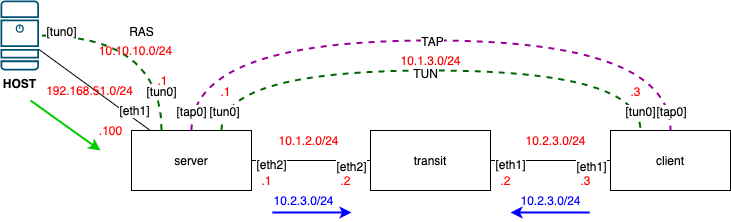

The diagram above was exported from draw.io. Its source (the exported page's mxGraphModel, read from the mxfile embedded in the PNG):
<mxGraphModel dx="999" dy="578" grid="1" gridSize="10" guides="1" tooltips="1" connect="1" arrows="1" fold="1" page="1" pageScale="1" pageWidth="827" pageHeight="1169" math="0" shadow="0">
  <root>
    <mxCell id="0" />
    <mxCell id="1" parent="0" />
    <mxCell id="2" value="HOST" style="points=[[0.015,0.015,0],[0.985,0.015,0],[0.985,0.985,0],[0.015,0.985,0],[0.25,0,0],[0.5,0,0],[0.75,0,0],[1,0.25,0],[1,0.5,0],[1,0.75,0],[0.75,1,0],[0.5,1,0],[0.25,1,0],[0,0.75,0],[0,0.5,0],[0,0.25,0]];verticalLabelPosition=bottom;html=1;verticalAlign=top;aspect=fixed;align=center;pointerEvents=1;shape=mxgraph.cisco19.server;fillColor=#005073;strokeColor=none;fontColor=#000000;fontStyle=1" vertex="1" parent="1">
      <mxGeometry x="110" y="270" width="38.5" height="70" as="geometry" />
    </mxCell>
    <mxCell id="3" style="edgeStyle=none;rounded=0;orthogonalLoop=1;jettySize=auto;html=1;endArrow=none;endFill=0;" edge="1" source="2" target="8" parent="1">
      <mxGeometry relative="1" as="geometry">
        <mxPoint x="252.75" y="212.77499999999998" as="sourcePoint" />
        <mxPoint x="378.25" y="212.75" as="targetPoint" />
      </mxGeometry>
    </mxCell>
    <mxCell id="4" value="[eth1]" style="text;html=1;align=center;verticalAlign=middle;resizable=0;points=[];labelBackgroundColor=#ffffff;" vertex="1" connectable="0" parent="3">
      <mxGeometry x="0.6" y="-3" relative="1" as="geometry">
        <mxPoint x="7.329999999999998" y="-6.169999999999999" as="offset" />
      </mxGeometry>
    </mxCell>
    <mxCell id="5" value="192.168.51.0/24" style="text;html=1;align=center;verticalAlign=middle;resizable=0;points=[];autosize=1;fontColor=#FF0000;" vertex="1" parent="1">
      <mxGeometry x="148.5" y="350" width="100" height="20" as="geometry" />
    </mxCell>
    <mxCell id="6" value=".100" style="text;html=1;align=center;verticalAlign=middle;resizable=0;points=[];autosize=1;fontColor=#FF0000;" vertex="1" parent="1">
      <mxGeometry x="200" y="390" width="40" height="20" as="geometry" />
    </mxCell>
    <mxCell id="7" style="edgeStyle=none;rounded=0;orthogonalLoop=1;jettySize=auto;html=1;endArrow=classic;endFill=1;strokeColor=#00CC00;strokeWidth=2;" edge="1" parent="1">
      <mxGeometry relative="1" as="geometry">
        <mxPoint x="140" y="370" as="sourcePoint" />
        <mxPoint x="210" y="420" as="targetPoint" />
      </mxGeometry>
    </mxCell>
    <mxCell id="8" value="server" style="rounded=0;whiteSpace=wrap;html=1;" vertex="1" parent="1">
      <mxGeometry x="241" y="400" width="120" height="60" as="geometry" />
    </mxCell>
    <mxCell id="9" value="client" style="rounded=0;whiteSpace=wrap;html=1;" vertex="1" parent="1">
      <mxGeometry x="720" y="400" width="120" height="60" as="geometry" />
    </mxCell>
    <mxCell id="10" style="edgeStyle=none;rounded=0;orthogonalLoop=1;jettySize=auto;html=1;endArrow=none;endFill=0;exitX=1;exitY=0.5;exitDx=0;exitDy=0;entryX=0;entryY=0.5;entryDx=0;entryDy=0;" edge="1" source="8" target="13" parent="1">
      <mxGeometry relative="1" as="geometry">
        <mxPoint x="421" y="195" as="sourcePoint" />
        <mxPoint x="570" y="195" as="targetPoint" />
      </mxGeometry>
    </mxCell>
    <mxCell id="11" value="[eth2]" style="text;html=1;align=center;verticalAlign=middle;resizable=0;points=[];labelBackgroundColor=#ffffff;" vertex="1" connectable="0" parent="10">
      <mxGeometry x="-0.8211" y="-3" relative="1" as="geometry">
        <mxPoint x="8" as="offset" />
      </mxGeometry>
    </mxCell>
    <mxCell id="12" value="[eth2]" style="text;html=1;align=center;verticalAlign=middle;resizable=0;points=[];labelBackgroundColor=#ffffff;" vertex="1" connectable="0" parent="10">
      <mxGeometry x="0.6" y="-3" relative="1" as="geometry">
        <mxPoint x="4" y="2" as="offset" />
      </mxGeometry>
    </mxCell>
    <mxCell id="13" value="transit" style="rounded=0;whiteSpace=wrap;html=1;" vertex="1" parent="1">
      <mxGeometry x="480" y="400" width="120" height="60" as="geometry" />
    </mxCell>
    <mxCell id="14" style="edgeStyle=none;rounded=0;orthogonalLoop=1;jettySize=auto;html=1;endArrow=none;endFill=0;exitX=1;exitY=0.5;exitDx=0;exitDy=0;entryX=0;entryY=0.5;entryDx=0;entryDy=0;" edge="1" source="13" target="9" parent="1">
      <mxGeometry relative="1" as="geometry">
        <mxPoint x="371" y="440" as="sourcePoint" />
        <mxPoint x="490" y="440" as="targetPoint" />
      </mxGeometry>
    </mxCell>
    <mxCell id="15" value="[eth1]" style="text;html=1;align=center;verticalAlign=middle;resizable=0;points=[];labelBackgroundColor=#ffffff;" vertex="1" connectable="0" parent="14">
      <mxGeometry x="-0.8211" y="-3" relative="1" as="geometry">
        <mxPoint x="8" as="offset" />
      </mxGeometry>
    </mxCell>
    <mxCell id="16" value="[eth1]" style="text;html=1;align=center;verticalAlign=middle;resizable=0;points=[];labelBackgroundColor=#ffffff;" vertex="1" connectable="0" parent="14">
      <mxGeometry x="0.6" y="-3" relative="1" as="geometry">
        <mxPoint x="4" y="2" as="offset" />
      </mxGeometry>
    </mxCell>
    <mxCell id="17" value="10.1.2.0/24" style="text;html=1;align=center;verticalAlign=middle;resizable=0;points=[];autosize=1;fontColor=#FF0000;" vertex="1" parent="1">
      <mxGeometry x="378" y="400" width="80" height="20" as="geometry" />
    </mxCell>
    <mxCell id="18" value="10.2.3.0/24" style="text;html=1;align=center;verticalAlign=middle;resizable=0;points=[];autosize=1;fontColor=#FF0000;" vertex="1" parent="1">
      <mxGeometry x="625" y="400" width="80" height="20" as="geometry" />
    </mxCell>
    <mxCell id="19" value=".1" style="text;html=1;align=center;verticalAlign=middle;resizable=0;points=[];autosize=1;fontColor=#FF0000;" vertex="1" parent="1">
      <mxGeometry x="361" y="440" width="30" height="20" as="geometry" />
    </mxCell>
    <mxCell id="20" value=".2" style="text;html=1;align=center;verticalAlign=middle;resizable=0;points=[];autosize=1;fontColor=#FF0000;" vertex="1" parent="1">
      <mxGeometry x="440" y="440" width="30" height="20" as="geometry" />
    </mxCell>
    <mxCell id="21" value=".2" style="text;html=1;align=center;verticalAlign=middle;resizable=0;points=[];autosize=1;fontColor=#FF0000;" vertex="1" parent="1">
      <mxGeometry x="600" y="440" width="30" height="20" as="geometry" />
    </mxCell>
    <mxCell id="22" value=".3" style="text;html=1;align=center;verticalAlign=middle;resizable=0;points=[];autosize=1;fontColor=#FF0000;" vertex="1" parent="1">
      <mxGeometry x="680" y="440" width="30" height="20" as="geometry" />
    </mxCell>
    <mxCell id="23" style="rounded=0;orthogonalLoop=1;jettySize=auto;html=1;exitX=0.5;exitY=0;exitDx=0;exitDy=0;entryX=0.5;entryY=0;entryDx=0;entryDy=0;endArrow=none;endFill=0;strokeWidth=2;strokeColor=#990099;dashed=1;edgeStyle=orthogonalEdgeStyle;curved=1;" edge="1" source="8" target="9" parent="1">
      <mxGeometry relative="1" as="geometry">
        <mxPoint x="378.25" y="212.75" as="sourcePoint" />
        <mxPoint x="612.75" y="212.77499999999998" as="targetPoint" />
        <Array as="points">
          <mxPoint x="301" y="310" />
          <mxPoint x="780" y="310" />
        </Array>
      </mxGeometry>
    </mxCell>
    <mxCell id="24" value="TAP" style="text;html=1;align=center;verticalAlign=middle;resizable=0;points=[];labelBackgroundColor=#ffffff;" vertex="1" connectable="0" parent="23">
      <mxGeometry x="0.0487" y="-1" relative="1" as="geometry">
        <mxPoint x="-15.05" y="-1" as="offset" />
      </mxGeometry>
    </mxCell>
    <mxCell id="25" value="[tap0]" style="text;html=1;align=center;verticalAlign=middle;resizable=0;points=[];labelBackgroundColor=#ffffff;" vertex="1" connectable="0" parent="23">
      <mxGeometry x="-0.7981" y="12" relative="1" as="geometry">
        <mxPoint x="11" y="47" as="offset" />
      </mxGeometry>
    </mxCell>
    <mxCell id="26" value="[tap0]" style="text;html=1;align=center;verticalAlign=middle;resizable=0;points=[];labelBackgroundColor=#ffffff;" vertex="1" connectable="0" parent="23">
      <mxGeometry x="0.7829" y="13" relative="1" as="geometry">
        <mxPoint x="-13" y="52" as="offset" />
      </mxGeometry>
    </mxCell>
    <mxCell id="27" style="edgeStyle=orthogonalEdgeStyle;rounded=0;orthogonalLoop=1;jettySize=auto;html=1;exitX=0.75;exitY=0;exitDx=0;exitDy=0;entryX=0.25;entryY=0;entryDx=0;entryDy=0;endArrow=none;endFill=0;curved=1;strokeWidth=2;strokeColor=#006600;dashed=1;" edge="1" source="8" target="9" parent="1">
      <mxGeometry relative="1" as="geometry">
        <Array as="points">
          <mxPoint x="331" y="340" />
          <mxPoint x="750" y="340" />
        </Array>
        <mxPoint x="396" y="170" as="sourcePoint" />
        <mxPoint x="595" y="170" as="targetPoint" />
      </mxGeometry>
    </mxCell>
    <mxCell id="28" value="TUN" style="text;html=1;align=center;verticalAlign=middle;resizable=0;points=[];labelBackgroundColor=#ffffff;" vertex="1" connectable="0" parent="27">
      <mxGeometry x="-0.0247" y="-2" relative="1" as="geometry">
        <mxPoint as="offset" />
      </mxGeometry>
    </mxCell>
    <mxCell id="29" value="[tun0]" style="text;html=1;align=center;verticalAlign=middle;resizable=0;points=[];labelBackgroundColor=#ffffff;" vertex="1" connectable="0" parent="27">
      <mxGeometry x="-0.8902" y="-2" relative="1" as="geometry">
        <mxPoint y="10" as="offset" />
      </mxGeometry>
    </mxCell>
    <mxCell id="30" value="[tun0]" style="text;html=1;align=center;verticalAlign=middle;resizable=0;points=[];labelBackgroundColor=#ffffff;" vertex="1" connectable="0" parent="27">
      <mxGeometry x="0.8902" y="-1" relative="1" as="geometry">
        <mxPoint y="10" as="offset" />
      </mxGeometry>
    </mxCell>
    <mxCell id="31" value="10.1.3.0/24" style="text;html=1;align=center;verticalAlign=middle;resizable=0;points=[];autosize=1;fontColor=#FF0000;" vertex="1" parent="1">
      <mxGeometry x="500" y="320" width="80" height="20" as="geometry" />
    </mxCell>
    <mxCell id="32" value=".1" style="text;html=1;align=center;verticalAlign=middle;resizable=0;points=[];autosize=1;fontColor=#FF0000;" vertex="1" parent="1">
      <mxGeometry x="320" y="351" width="30" height="20" as="geometry" />
    </mxCell>
    <mxCell id="33" value=".3" style="text;html=1;align=center;verticalAlign=middle;resizable=0;points=[];autosize=1;fontColor=#FF0000;" vertex="1" parent="1">
      <mxGeometry x="730" y="351" width="30" height="20" as="geometry" />
    </mxCell>
    <mxCell id="34" style="edgeStyle=none;rounded=0;orthogonalLoop=1;jettySize=auto;html=1;endArrow=classic;endFill=1;entryX=0;entryY=0.5;entryDx=0;entryDy=0;entryPerimeter=0;strokeColor=#0000FF;strokeWidth=2;" edge="1" parent="1">
      <mxGeometry relative="1" as="geometry">
        <mxPoint x="382" y="482" as="sourcePoint" />
        <mxPoint x="461" y="482" as="targetPoint" />
      </mxGeometry>
    </mxCell>
    <mxCell id="35" value="10.2.3.0/24" style="text;html=1;align=center;verticalAlign=middle;resizable=0;points=[];autosize=1;fontColor=#0000FF;" vertex="1" parent="1">
      <mxGeometry x="373" y="460" width="80" height="20" as="geometry" />
    </mxCell>
    <mxCell id="36" style="edgeStyle=none;rounded=0;orthogonalLoop=1;jettySize=auto;html=1;endArrow=none;endFill=0;entryX=0;entryY=0.5;entryDx=0;entryDy=0;entryPerimeter=0;strokeColor=#0000FF;strokeWidth=2;startArrow=classic;startFill=1;" edge="1" parent="1">
      <mxGeometry relative="1" as="geometry">
        <mxPoint x="620" y="482" as="sourcePoint" />
        <mxPoint x="699" y="482" as="targetPoint" />
      </mxGeometry>
    </mxCell>
    <mxCell id="37" value="10.2.3.0/24" style="text;html=1;align=center;verticalAlign=middle;resizable=0;points=[];autosize=1;fontColor=#0000FF;" vertex="1" parent="1">
      <mxGeometry x="620" y="460" width="80" height="20" as="geometry" />
    </mxCell>
    <mxCell id="38" style="edgeStyle=orthogonalEdgeStyle;rounded=0;orthogonalLoop=1;jettySize=auto;html=1;exitX=0.25;exitY=0;exitDx=0;exitDy=0;entryX=1;entryY=0.5;entryDx=0;entryDy=0;endArrow=none;endFill=0;curved=1;strokeWidth=2;strokeColor=#006600;dashed=1;entryPerimeter=0;" edge="1" source="8" target="2" parent="1">
      <mxGeometry relative="1" as="geometry">
        <mxPoint x="341" y="410" as="sourcePoint" />
        <mxPoint x="760" y="410" as="targetPoint" />
      </mxGeometry>
    </mxCell>
    <mxCell id="39" value="RAS" style="text;html=1;align=center;verticalAlign=middle;resizable=0;points=[];labelBackgroundColor=#ffffff;" vertex="1" connectable="0" parent="38">
      <mxGeometry x="-0.0247" y="-2" relative="1" as="geometry">
        <mxPoint x="-10" y="-3" as="offset" />
      </mxGeometry>
    </mxCell>
    <mxCell id="40" value="[tun0]" style="text;html=1;align=center;verticalAlign=middle;resizable=0;points=[];labelBackgroundColor=#ffffff;" vertex="1" connectable="0" parent="38">
      <mxGeometry x="-0.8902" y="-2" relative="1" as="geometry">
        <mxPoint x="-3" y="-28" as="offset" />
      </mxGeometry>
    </mxCell>
    <mxCell id="41" value="[tun0]" style="text;html=1;align=center;verticalAlign=middle;resizable=0;points=[];labelBackgroundColor=#ffffff;" vertex="1" connectable="0" parent="38">
      <mxGeometry x="0.8902" y="-1" relative="1" as="geometry">
        <mxPoint x="10" y="-4" as="offset" />
      </mxGeometry>
    </mxCell>
    <mxCell id="42" value="10.10.10.0/24" style="text;html=1;align=center;verticalAlign=middle;resizable=0;points=[];autosize=1;fontColor=#FF0000;" vertex="1" parent="1">
      <mxGeometry x="200" y="310" width="90" height="20" as="geometry" />
    </mxCell>
    <mxCell id="43" value=".1" style="text;html=1;align=center;verticalAlign=middle;resizable=0;points=[];autosize=1;fontColor=#FF0000;" vertex="1" parent="1">
      <mxGeometry x="257" y="340" width="30" height="20" as="geometry" />
    </mxCell>
  </root>
</mxGraphModel>